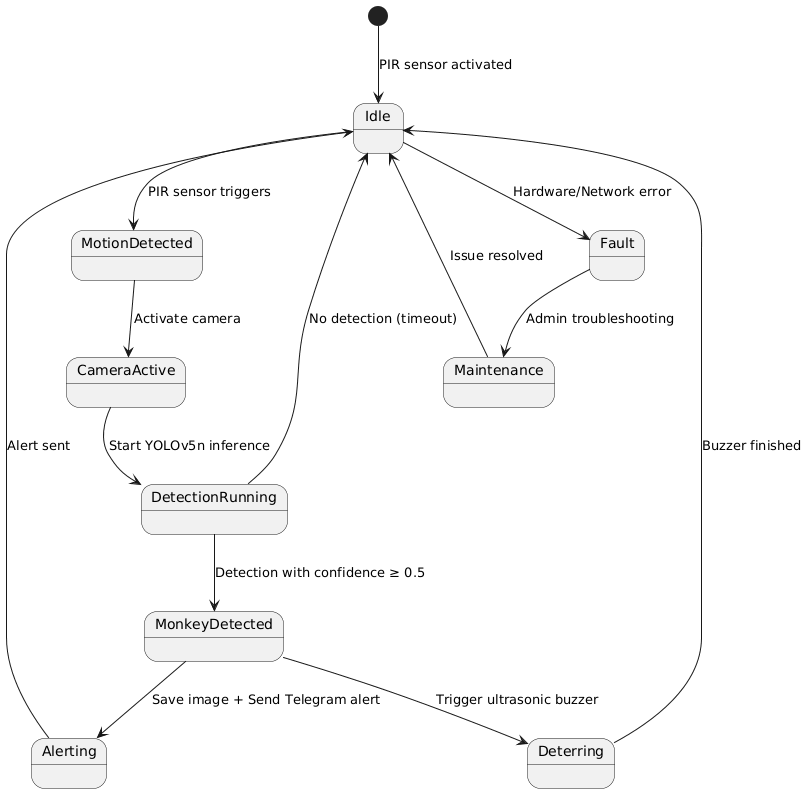

The diagram above was rendered by PlantUML. Its source (embedded in the PNG):
@startuml
[*] --> Idle : PIR sensor activated

Idle --> MotionDetected : PIR sensor triggers
MotionDetected --> CameraActive : Activate camera
CameraActive --> DetectionRunning : Start YOLOv5n inference

DetectionRunning --> MonkeyDetected : Detection with confidence ≥ 0.5
DetectionRunning --> Idle : No detection (timeout)

MonkeyDetected --> Alerting : Save image + Send Telegram alert
MonkeyDetected --> Deterring : Trigger ultrasonic buzzer

Alerting --> Idle : Alert sent
Deterring --> Idle : Buzzer finished

Idle --> Fault : Hardware/Network error
Fault --> Maintenance : Admin troubleshooting
Maintenance --> Idle : Issue resolved
@enduml